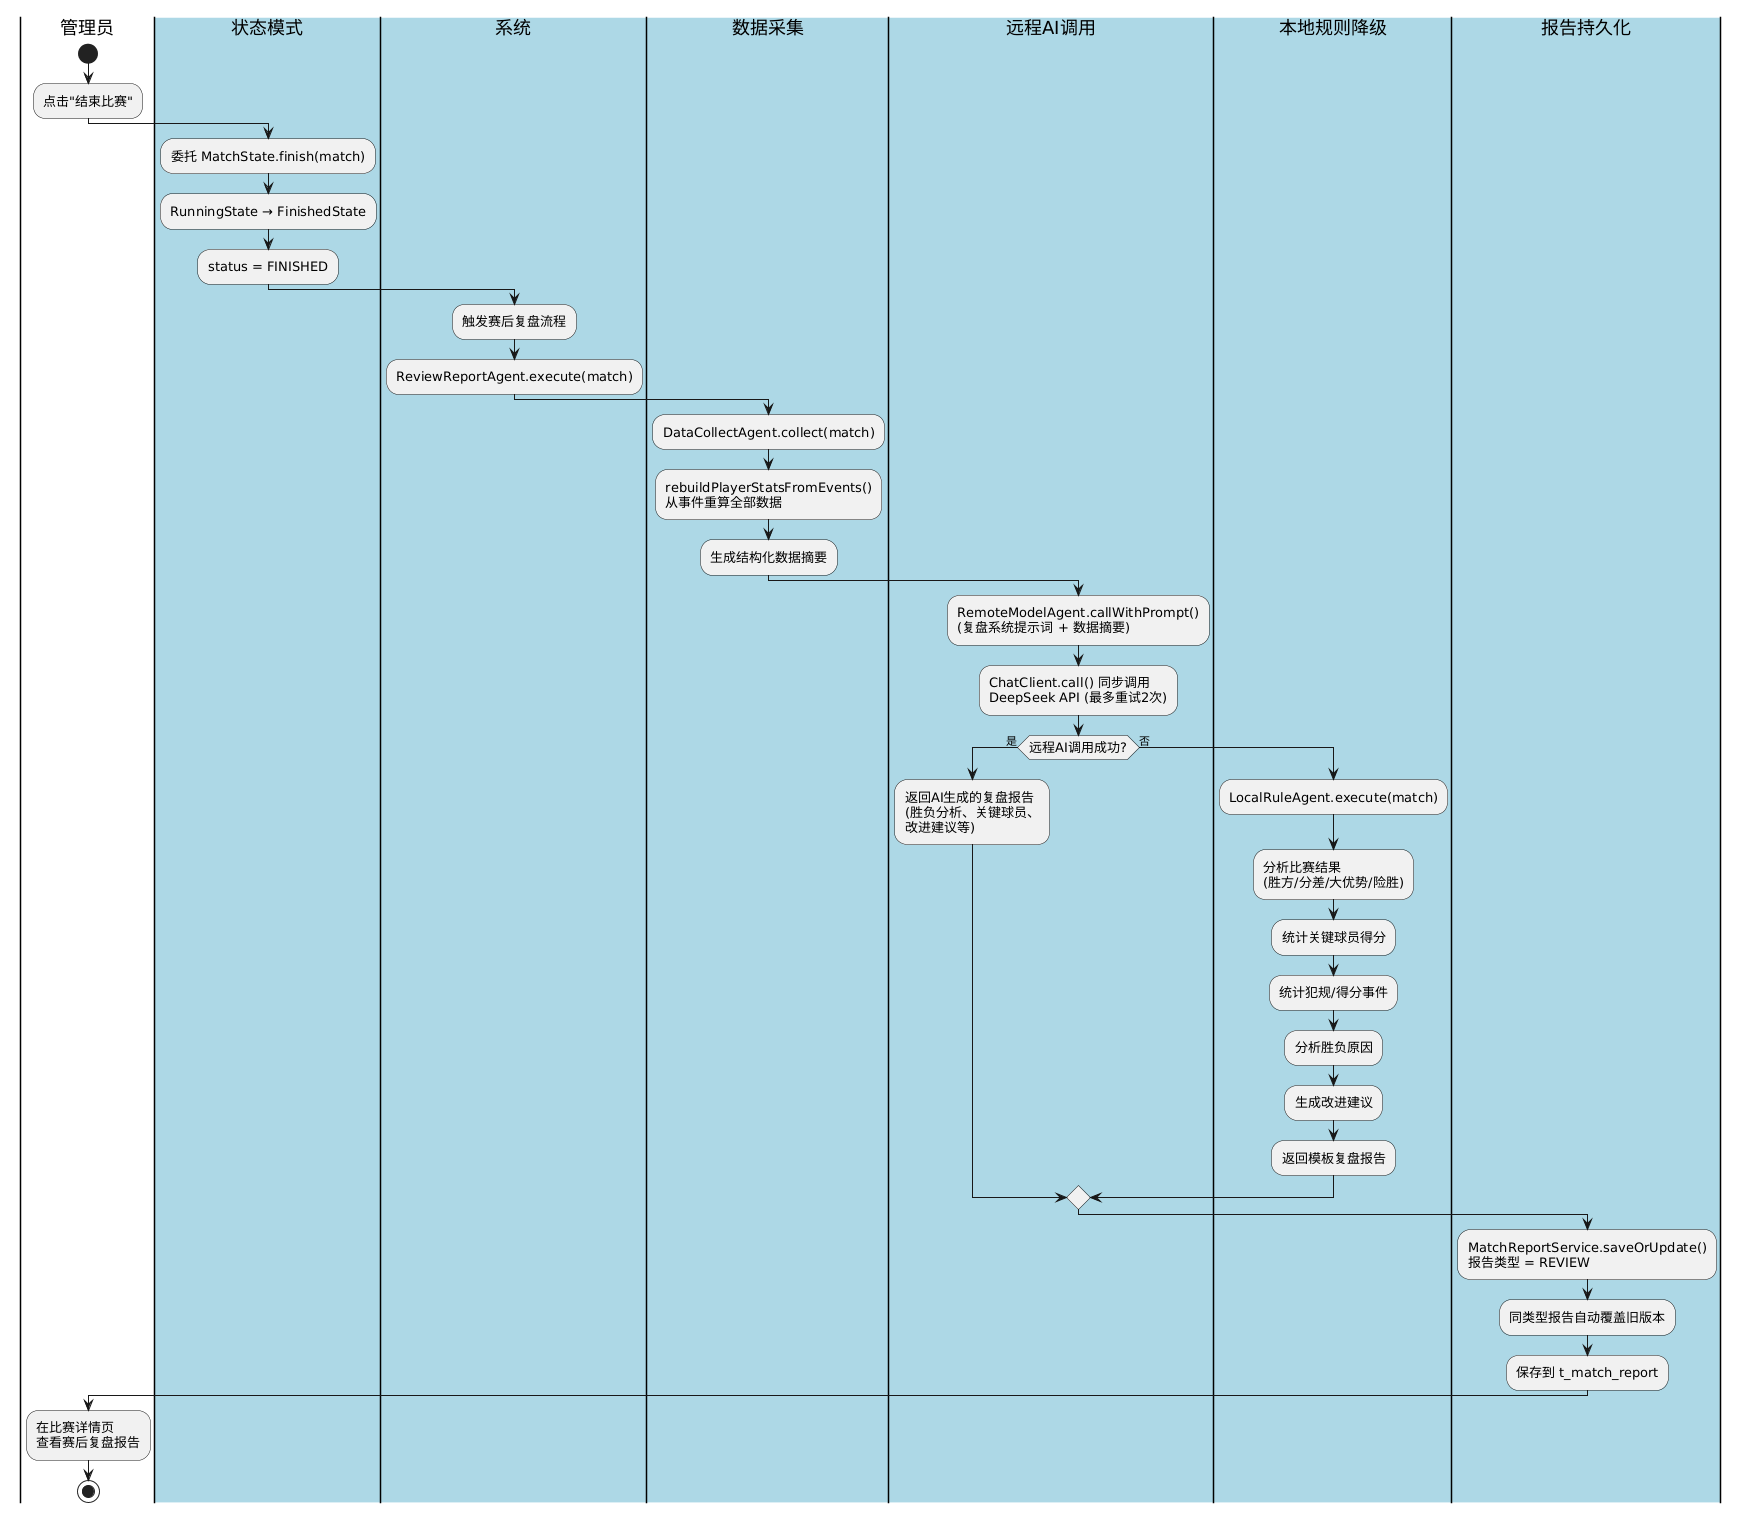

The diagram above was rendered by PlantUML. Its source (embedded in the PNG):
@startuml
skinparam activityFontSize 13

|管理员|
start
:点击"结束比赛";

|#LightBlue|状态模式|
:委托 MatchState.finish(match);
:RunningState → FinishedState;
:status = FINISHED;

|#LightBlue|系统|
:触发赛后复盘流程;
:ReviewReportAgent.execute(match);

|#LightBlue|数据采集|
:DataCollectAgent.collect(match);
:rebuildPlayerStatsFromEvents()\n从事件重算全部数据;
:生成结构化数据摘要;

|#LightBlue|远程AI调用|
:RemoteModelAgent.callWithPrompt()\n(复盘系统提示词 + 数据摘要);
:ChatClient.call() 同步调用\nDeepSeek API (最多重试2次);

if (远程AI调用成功?) then (是)
    :返回AI生成的复盘报告\n(胜负分析、关键球员、\n改进建议等);
else (否)
    |#LightBlue|本地规则降级|
    :LocalRuleAgent.execute(match);
    :分析比赛结果\n(胜方/分差/大优势/险胜);
    :统计关键球员得分;
    :统计犯规/得分事件;
    :分析胜负原因;
    :生成改进建议;
    :返回模板复盘报告;
endif

|#LightBlue|报告持久化|
:MatchReportService.saveOrUpdate()\n报告类型 = REVIEW;
:同类型报告自动覆盖旧版本;
:保存到 t_match_report;

|管理员|
:在比赛详情页\n查看赛后复盘报告;
stop
@enduml